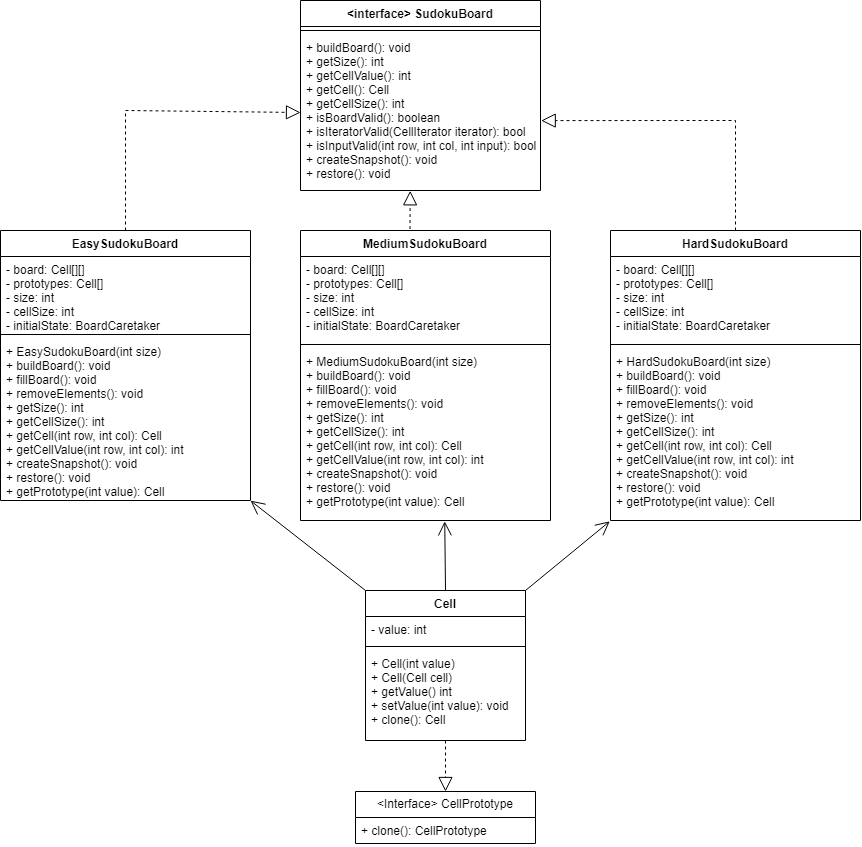

The diagram above was exported from draw.io. Its source (the exported page's mxGraphModel, read from the mxfile embedded in the PNG):
<mxGraphModel dx="2620" dy="945" grid="1" gridSize="10" guides="1" tooltips="1" connect="1" arrows="1" fold="1" page="1" pageScale="1" pageWidth="827" pageHeight="1169" math="0" shadow="0">
  <root>
    <mxCell id="WIyWlLk6GJQsqaUBKTNV-0" />
    <mxCell id="WIyWlLk6GJQsqaUBKTNV-1" parent="WIyWlLk6GJQsqaUBKTNV-0" />
    <mxCell id="SirjAOp950cnzLzoA0S3-0" value="EasySudokuBoard" style="swimlane;fontStyle=1;align=center;verticalAlign=top;childLayout=stackLayout;horizontal=1;startSize=26;horizontalStack=0;resizeParent=1;resizeParentMax=0;resizeLast=0;collapsible=1;marginBottom=0;" vertex="1" parent="WIyWlLk6GJQsqaUBKTNV-1">
      <mxGeometry x="-530" y="560" width="250" height="270" as="geometry" />
    </mxCell>
    <mxCell id="SirjAOp950cnzLzoA0S3-1" value="- board: Cell[][]&#10;- prototypes: Cell[]&#10;- size: int&#10;- cellSize: int&#10;- initialState: BoardCaretaker" style="text;strokeColor=none;fillColor=none;align=left;verticalAlign=top;spacingLeft=4;spacingRight=4;overflow=hidden;rotatable=0;points=[[0,0.5],[1,0.5]];portConstraint=eastwest;" vertex="1" parent="SirjAOp950cnzLzoA0S3-0">
      <mxGeometry y="26" width="250" height="74" as="geometry" />
    </mxCell>
    <mxCell id="SirjAOp950cnzLzoA0S3-2" value="" style="line;strokeWidth=1;fillColor=none;align=left;verticalAlign=middle;spacingTop=-1;spacingLeft=3;spacingRight=3;rotatable=0;labelPosition=right;points=[];portConstraint=eastwest;strokeColor=inherit;" vertex="1" parent="SirjAOp950cnzLzoA0S3-0">
      <mxGeometry y="100" width="250" height="8" as="geometry" />
    </mxCell>
    <mxCell id="SirjAOp950cnzLzoA0S3-3" value="+ EasySudokuBoard(int size)&#10;+ buildBoard(): void&#10;+ fillBoard(): void&#10;+ removeElements(): void&#10;+ getSize(): int&#10;+ getCellSize(): int&#10;+ getCell(int row, int col): Cell&#10;+ getCellValue(int row, int col): int&#10;+ createSnapshot(): void&#10;+ restore(): void&#10;+ getPrototype(int value): Cell&#10;" style="text;strokeColor=none;fillColor=none;align=left;verticalAlign=top;spacingLeft=4;spacingRight=4;overflow=hidden;rotatable=0;points=[[0,0.5],[1,0.5]];portConstraint=eastwest;" vertex="1" parent="SirjAOp950cnzLzoA0S3-0">
      <mxGeometry y="108" width="250" height="162" as="geometry" />
    </mxCell>
    <mxCell id="SirjAOp950cnzLzoA0S3-4" value="MediumSudokuBoard" style="swimlane;fontStyle=1;align=center;verticalAlign=top;childLayout=stackLayout;horizontal=1;startSize=26;horizontalStack=0;resizeParent=1;resizeParentMax=0;resizeLast=0;collapsible=1;marginBottom=0;" vertex="1" parent="WIyWlLk6GJQsqaUBKTNV-1">
      <mxGeometry x="-230" y="560" width="250" height="290" as="geometry" />
    </mxCell>
    <mxCell id="SirjAOp950cnzLzoA0S3-5" value="- board: Cell[][]&#10;- prototypes: Cell[]&#10;- size: int&#10;- cellSize: int&#10;- initialState: BoardCaretaker" style="text;strokeColor=none;fillColor=none;align=left;verticalAlign=top;spacingLeft=4;spacingRight=4;overflow=hidden;rotatable=0;points=[[0,0.5],[1,0.5]];portConstraint=eastwest;" vertex="1" parent="SirjAOp950cnzLzoA0S3-4">
      <mxGeometry y="26" width="250" height="84" as="geometry" />
    </mxCell>
    <mxCell id="SirjAOp950cnzLzoA0S3-6" value="" style="line;strokeWidth=1;fillColor=none;align=left;verticalAlign=middle;spacingTop=-1;spacingLeft=3;spacingRight=3;rotatable=0;labelPosition=right;points=[];portConstraint=eastwest;strokeColor=inherit;" vertex="1" parent="SirjAOp950cnzLzoA0S3-4">
      <mxGeometry y="110" width="250" height="8" as="geometry" />
    </mxCell>
    <mxCell id="SirjAOp950cnzLzoA0S3-7" value="+ MediumSudokuBoard(int size)&#10;+ buildBoard(): void&#10;+ fillBoard(): void&#10;+ removeElements(): void&#10;+ getSize(): int&#10;+ getCellSize(): int&#10;+ getCell(int row, int col): Cell&#10;+ getCellValue(int row, int col): int&#10;+ createSnapshot(): void&#10;+ restore(): void&#10;+ getPrototype(int value): Cell&#10;" style="text;strokeColor=none;fillColor=none;align=left;verticalAlign=top;spacingLeft=4;spacingRight=4;overflow=hidden;rotatable=0;points=[[0,0.5],[1,0.5]];portConstraint=eastwest;" vertex="1" parent="SirjAOp950cnzLzoA0S3-4">
      <mxGeometry y="118" width="250" height="172" as="geometry" />
    </mxCell>
    <mxCell id="SirjAOp950cnzLzoA0S3-8" value="HardSudokuBoard" style="swimlane;fontStyle=1;align=center;verticalAlign=top;childLayout=stackLayout;horizontal=1;startSize=26;horizontalStack=0;resizeParent=1;resizeParentMax=0;resizeLast=0;collapsible=1;marginBottom=0;" vertex="1" parent="WIyWlLk6GJQsqaUBKTNV-1">
      <mxGeometry x="80" y="560" width="250" height="290" as="geometry" />
    </mxCell>
    <mxCell id="SirjAOp950cnzLzoA0S3-9" value="- board: Cell[][]&#10;- prototypes: Cell[]&#10;- size: int&#10;- cellSize: int&#10;- initialState: BoardCaretaker" style="text;strokeColor=none;fillColor=none;align=left;verticalAlign=top;spacingLeft=4;spacingRight=4;overflow=hidden;rotatable=0;points=[[0,0.5],[1,0.5]];portConstraint=eastwest;" vertex="1" parent="SirjAOp950cnzLzoA0S3-8">
      <mxGeometry y="26" width="250" height="84" as="geometry" />
    </mxCell>
    <mxCell id="SirjAOp950cnzLzoA0S3-10" value="" style="line;strokeWidth=1;fillColor=none;align=left;verticalAlign=middle;spacingTop=-1;spacingLeft=3;spacingRight=3;rotatable=0;labelPosition=right;points=[];portConstraint=eastwest;strokeColor=inherit;" vertex="1" parent="SirjAOp950cnzLzoA0S3-8">
      <mxGeometry y="110" width="250" height="8" as="geometry" />
    </mxCell>
    <mxCell id="SirjAOp950cnzLzoA0S3-11" value="+ HardSudokuBoard(int size)&#10;+ buildBoard(): void&#10;+ fillBoard(): void&#10;+ removeElements(): void&#10;+ getSize(): int&#10;+ getCellSize(): int&#10;+ getCell(int row, int col): Cell&#10;+ getCellValue(int row, int col): int&#10;+ createSnapshot(): void&#10;+ restore(): void&#10;+ getPrototype(int value): Cell&#10;" style="text;strokeColor=none;fillColor=none;align=left;verticalAlign=top;spacingLeft=4;spacingRight=4;overflow=hidden;rotatable=0;points=[[0,0.5],[1,0.5]];portConstraint=eastwest;" vertex="1" parent="SirjAOp950cnzLzoA0S3-8">
      <mxGeometry y="118" width="250" height="172" as="geometry" />
    </mxCell>
    <mxCell id="SirjAOp950cnzLzoA0S3-12" value="&lt;interface&gt; SudokuBoard" style="swimlane;fontStyle=1;align=center;verticalAlign=top;childLayout=stackLayout;horizontal=1;startSize=26;horizontalStack=0;resizeParent=1;resizeParentMax=0;resizeLast=0;collapsible=1;marginBottom=0;" vertex="1" parent="WIyWlLk6GJQsqaUBKTNV-1">
      <mxGeometry x="-230" y="330" width="240" height="190" as="geometry" />
    </mxCell>
    <mxCell id="SirjAOp950cnzLzoA0S3-13" value="" style="line;strokeWidth=1;fillColor=none;align=left;verticalAlign=middle;spacingTop=-1;spacingLeft=3;spacingRight=3;rotatable=0;labelPosition=right;points=[];portConstraint=eastwest;strokeColor=inherit;" vertex="1" parent="SirjAOp950cnzLzoA0S3-12">
      <mxGeometry y="26" width="240" height="8" as="geometry" />
    </mxCell>
    <mxCell id="SirjAOp950cnzLzoA0S3-14" value="+ buildBoard(): void&#10;+ getSize(): int&#10;+ getCellValue(): int&#10;+ getCell(): Cell&#10;+ getCellSize(): int&#10;+ isBoardValid(): boolean&#10;+ isIteratorValid(CellIterator iterator): bool&#10;+ isInputValid(int row, int col, int input): bool&#10;+ createSnapshot(): void&#10;+ restore(): void " style="text;strokeColor=none;fillColor=none;align=left;verticalAlign=top;spacingLeft=4;spacingRight=4;overflow=hidden;rotatable=0;points=[[0,0.5],[1,0.5]];portConstraint=eastwest;" vertex="1" parent="SirjAOp950cnzLzoA0S3-12">
      <mxGeometry y="34" width="240" height="156" as="geometry" />
    </mxCell>
    <mxCell id="SirjAOp950cnzLzoA0S3-15" value="Cell" style="swimlane;fontStyle=1;align=center;verticalAlign=top;childLayout=stackLayout;horizontal=1;startSize=26;horizontalStack=0;resizeParent=1;resizeParentMax=0;resizeLast=0;collapsible=1;marginBottom=0;" vertex="1" parent="WIyWlLk6GJQsqaUBKTNV-1">
      <mxGeometry x="-165" y="920" width="160" height="150" as="geometry" />
    </mxCell>
    <mxCell id="SirjAOp950cnzLzoA0S3-16" value="- value: int" style="text;strokeColor=none;fillColor=none;align=left;verticalAlign=top;spacingLeft=4;spacingRight=4;overflow=hidden;rotatable=0;points=[[0,0.5],[1,0.5]];portConstraint=eastwest;" vertex="1" parent="SirjAOp950cnzLzoA0S3-15">
      <mxGeometry y="26" width="160" height="26" as="geometry" />
    </mxCell>
    <mxCell id="SirjAOp950cnzLzoA0S3-17" value="" style="line;strokeWidth=1;fillColor=none;align=left;verticalAlign=middle;spacingTop=-1;spacingLeft=3;spacingRight=3;rotatable=0;labelPosition=right;points=[];portConstraint=eastwest;strokeColor=inherit;" vertex="1" parent="SirjAOp950cnzLzoA0S3-15">
      <mxGeometry y="52" width="160" height="8" as="geometry" />
    </mxCell>
    <mxCell id="SirjAOp950cnzLzoA0S3-18" value="+ Cell(int value)&#10;+ Cell(Cell cell)&#10;+ getValue() int&#10;+ setValue(int value): void&#10;+ clone(): Cell" style="text;strokeColor=none;fillColor=none;align=left;verticalAlign=top;spacingLeft=4;spacingRight=4;overflow=hidden;rotatable=0;points=[[0,0.5],[1,0.5]];portConstraint=eastwest;" vertex="1" parent="SirjAOp950cnzLzoA0S3-15">
      <mxGeometry y="60" width="160" height="90" as="geometry" />
    </mxCell>
    <mxCell id="SirjAOp950cnzLzoA0S3-19" value="" style="endArrow=block;dashed=1;endFill=0;endSize=12;html=1;rounded=0;exitX=0.438;exitY=-0.005;exitDx=0;exitDy=0;exitPerimeter=0;entryX=0.457;entryY=1.002;entryDx=0;entryDy=0;entryPerimeter=0;" edge="1" parent="WIyWlLk6GJQsqaUBKTNV-1" source="SirjAOp950cnzLzoA0S3-4" target="SirjAOp950cnzLzoA0S3-14">
      <mxGeometry width="160" relative="1" as="geometry">
        <mxPoint x="-50" y="650" as="sourcePoint" />
        <mxPoint x="-110" y="520" as="targetPoint" />
      </mxGeometry>
    </mxCell>
    <mxCell id="SirjAOp950cnzLzoA0S3-20" value="" style="endArrow=block;dashed=1;endFill=0;endSize=12;html=1;rounded=0;exitX=0.5;exitY=0;exitDx=0;exitDy=0;entryX=1.003;entryY=0.552;entryDx=0;entryDy=0;entryPerimeter=0;" edge="1" parent="WIyWlLk6GJQsqaUBKTNV-1" source="SirjAOp950cnzLzoA0S3-8" target="SirjAOp950cnzLzoA0S3-14">
      <mxGeometry width="160" relative="1" as="geometry">
        <mxPoint x="-95" y="570" as="sourcePoint" />
        <mxPoint x="50" y="480" as="targetPoint" />
        <Array as="points">
          <mxPoint x="205" y="450" />
        </Array>
      </mxGeometry>
    </mxCell>
    <mxCell id="SirjAOp950cnzLzoA0S3-21" value="" style="endArrow=block;dashed=1;endFill=0;endSize=12;html=1;rounded=0;entryX=0;entryY=0.5;entryDx=0;entryDy=0;exitX=0.5;exitY=0;exitDx=0;exitDy=0;" edge="1" parent="WIyWlLk6GJQsqaUBKTNV-1" source="SirjAOp950cnzLzoA0S3-0" target="SirjAOp950cnzLzoA0S3-14">
      <mxGeometry width="160" relative="1" as="geometry">
        <mxPoint x="-430" y="540" as="sourcePoint" />
        <mxPoint x="-86" y="500" as="targetPoint" />
        <Array as="points">
          <mxPoint x="-405" y="440" />
        </Array>
      </mxGeometry>
    </mxCell>
    <mxCell id="SirjAOp950cnzLzoA0S3-22" value="" style="endArrow=open;endFill=1;endSize=12;html=1;rounded=0;exitX=0;exitY=0;exitDx=0;exitDy=0;entryX=1;entryY=1.001;entryDx=0;entryDy=0;entryPerimeter=0;" edge="1" parent="WIyWlLk6GJQsqaUBKTNV-1" source="SirjAOp950cnzLzoA0S3-15" target="SirjAOp950cnzLzoA0S3-3">
      <mxGeometry width="160" relative="1" as="geometry">
        <mxPoint x="-400" y="920" as="sourcePoint" />
        <mxPoint x="-420" y="880" as="targetPoint" />
      </mxGeometry>
    </mxCell>
    <mxCell id="SirjAOp950cnzLzoA0S3-23" value="" style="endArrow=open;endFill=1;endSize=12;html=1;rounded=0;exitX=0.5;exitY=0;exitDx=0;exitDy=0;entryX=0.577;entryY=1.005;entryDx=0;entryDy=0;entryPerimeter=0;" edge="1" parent="WIyWlLk6GJQsqaUBKTNV-1" source="SirjAOp950cnzLzoA0S3-15" target="SirjAOp950cnzLzoA0S3-7">
      <mxGeometry width="160" relative="1" as="geometry">
        <mxPoint x="-5" y="930" as="sourcePoint" />
        <mxPoint x="-90" y="870" as="targetPoint" />
      </mxGeometry>
    </mxCell>
    <mxCell id="SirjAOp950cnzLzoA0S3-24" value="" style="endArrow=open;endFill=1;endSize=12;html=1;rounded=0;exitX=1;exitY=0;exitDx=0;exitDy=0;entryX=-0.003;entryY=1.005;entryDx=0;entryDy=0;entryPerimeter=0;" edge="1" parent="WIyWlLk6GJQsqaUBKTNV-1" source="SirjAOp950cnzLzoA0S3-15" target="SirjAOp950cnzLzoA0S3-11">
      <mxGeometry width="160" relative="1" as="geometry">
        <mxPoint x="95" y="930" as="sourcePoint" />
        <mxPoint x="-20" y="880" as="targetPoint" />
      </mxGeometry>
    </mxCell>
    <mxCell id="SirjAOp950cnzLzoA0S3-25" value="&amp;lt;Interface&amp;gt; CellPrototype" style="swimlane;fontStyle=0;childLayout=stackLayout;horizontal=1;startSize=26;fillColor=none;horizontalStack=0;resizeParent=1;resizeParentMax=0;resizeLast=0;collapsible=1;marginBottom=0;whiteSpace=wrap;html=1;" vertex="1" parent="WIyWlLk6GJQsqaUBKTNV-1">
      <mxGeometry x="-175" y="1121" width="180" height="52" as="geometry" />
    </mxCell>
    <mxCell id="SirjAOp950cnzLzoA0S3-26" value="+ clone(): CellPrototype" style="text;strokeColor=none;fillColor=none;align=left;verticalAlign=top;spacingLeft=4;spacingRight=4;overflow=hidden;rotatable=0;points=[[0,0.5],[1,0.5]];portConstraint=eastwest;whiteSpace=wrap;html=1;" vertex="1" parent="SirjAOp950cnzLzoA0S3-25">
      <mxGeometry y="26" width="180" height="26" as="geometry" />
    </mxCell>
    <mxCell id="SirjAOp950cnzLzoA0S3-27" value="" style="endArrow=block;dashed=1;endFill=0;endSize=12;html=1;rounded=0;entryX=0.5;entryY=0;entryDx=0;entryDy=0;" edge="1" parent="WIyWlLk6GJQsqaUBKTNV-1" target="SirjAOp950cnzLzoA0S3-25">
      <mxGeometry width="160" relative="1" as="geometry">
        <mxPoint x="-85" y="1070" as="sourcePoint" />
        <mxPoint x="-60" y="1090" as="targetPoint" />
      </mxGeometry>
    </mxCell>
  </root>
</mxGraphModel>